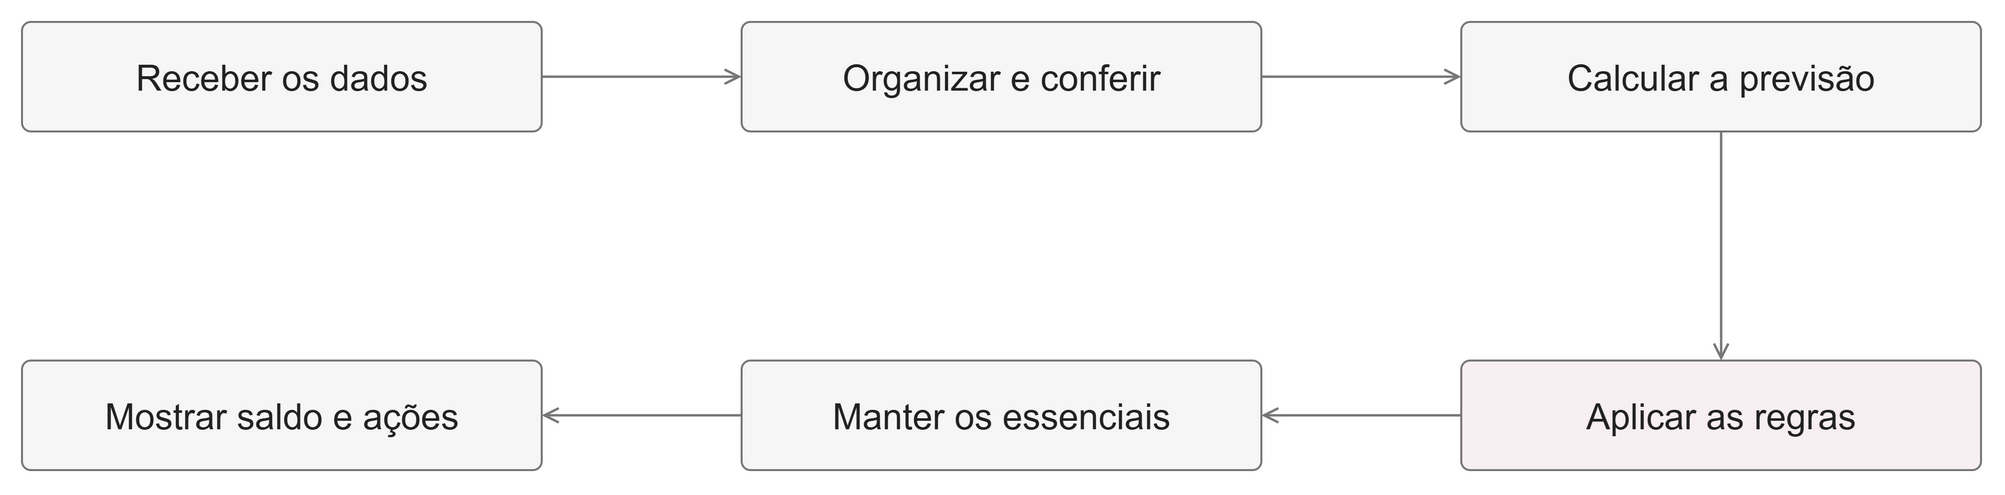

The diagram above was exported from draw.io. Its source (the exported page's mxGraphModel, read from the mxfile embedded in the PNG):
<mxGraphModel dx="1200" dy="800" grid="1" gridSize="10" guides="1" tooltips="1" connect="1" arrows="1" fold="1" page="1" pageScale="1" pageWidth="1000" pageHeight="265" math="0" shadow="0" background="#FFFFFF">
  <root>
    <mxCell id="0" />
    <mxCell id="1" parent="0" />
    <mxCell id="entrada" value="Receber os dados" style="rounded=1;arcSize=8;whiteSpace=wrap;html=0;fillColor=#F6F6F6;strokeColor=#777777;strokeWidth=1;fontColor=#222222;fontFamily=Arial;fontSize=18;align=center;verticalAlign=middle;spacing=5;" vertex="1" parent="1">
      <mxGeometry x="10" y="15" width="260" height="55" as="geometry" />
    </mxCell>
    <mxCell id="organizar" value="Organizar e conferir" style="rounded=1;arcSize=8;whiteSpace=wrap;html=0;fillColor=#F6F6F6;strokeColor=#777777;strokeWidth=1;fontColor=#222222;fontFamily=Arial;fontSize=18;align=center;verticalAlign=middle;spacing=5;" vertex="1" parent="1">
      <mxGeometry x="370" y="15" width="260" height="55" as="geometry" />
    </mxCell>
    <mxCell id="prever" value="Calcular a previsão" style="rounded=1;arcSize=8;whiteSpace=wrap;html=0;fillColor=#F6F6F6;strokeColor=#777777;strokeWidth=1;fontColor=#222222;fontFamily=Arial;fontSize=18;align=center;verticalAlign=middle;spacing=5;" vertex="1" parent="1">
      <mxGeometry x="730" y="15" width="260" height="55" as="geometry" />
    </mxCell>
    <mxCell id="decidir" value="Aplicar as regras" style="rounded=1;arcSize=8;whiteSpace=wrap;html=0;fillColor=#F8EFF3;strokeColor=#777777;strokeWidth=1;fontColor=#222222;fontFamily=Arial;fontSize=18;align=center;verticalAlign=middle;spacing=5;" vertex="1" parent="1">
      <mxGeometry x="730" y="185" width="260" height="55" as="geometry" />
    </mxCell>
    <mxCell id="priorizar" value="Manter os essenciais" style="rounded=1;arcSize=8;whiteSpace=wrap;html=0;fillColor=#F6F6F6;strokeColor=#777777;strokeWidth=1;fontColor=#222222;fontFamily=Arial;fontSize=18;align=center;verticalAlign=middle;spacing=5;" vertex="1" parent="1">
      <mxGeometry x="370" y="185" width="260" height="55" as="geometry" />
    </mxCell>
    <mxCell id="saida" value="Mostrar saldo e ações" style="rounded=1;arcSize=8;whiteSpace=wrap;html=0;fillColor=#F6F6F6;strokeColor=#777777;strokeWidth=1;fontColor=#222222;fontFamily=Arial;fontSize=18;align=center;verticalAlign=middle;spacing=5;" vertex="1" parent="1">
      <mxGeometry x="10" y="185" width="260" height="55" as="geometry" />
    </mxCell>
    <mxCell id="fluxo-0" value="" edge="1" parent="1" source="entrada" target="organizar" style="edgeStyle=none;html=0;endArrow=open;endFill=0;strokeColor=#777777;strokeWidth=1.2;">
      <mxGeometry relative="1" as="geometry" />
    </mxCell>
    <mxCell id="fluxo-1" value="" edge="1" parent="1" source="organizar" target="prever" style="edgeStyle=none;html=0;endArrow=open;endFill=0;strokeColor=#777777;strokeWidth=1.2;">
      <mxGeometry relative="1" as="geometry" />
    </mxCell>
    <mxCell id="fluxo-2" value="" edge="1" parent="1" source="prever" target="decidir" style="edgeStyle=none;html=0;endArrow=open;endFill=0;strokeColor=#777777;strokeWidth=1.2;">
      <mxGeometry relative="1" as="geometry" />
    </mxCell>
    <mxCell id="fluxo-3" value="" edge="1" parent="1" source="decidir" target="priorizar" style="edgeStyle=none;html=0;endArrow=open;endFill=0;strokeColor=#777777;strokeWidth=1.2;">
      <mxGeometry relative="1" as="geometry" />
    </mxCell>
    <mxCell id="fluxo-4" value="" edge="1" parent="1" source="priorizar" target="saida" style="edgeStyle=none;html=0;endArrow=open;endFill=0;strokeColor=#777777;strokeWidth=1.2;">
      <mxGeometry relative="1" as="geometry" />
    </mxCell>
  </root>
</mxGraphModel>